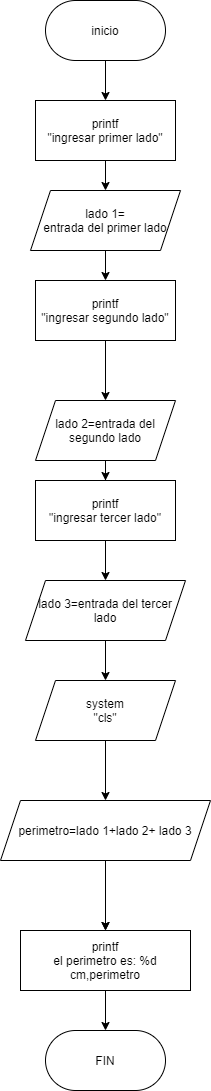

The diagram above was exported from draw.io. Its source (the exported page's mxGraphModel, read from the mxfile embedded in the PNG):
<mxGraphModel dx="1185" dy="708" grid="1" gridSize="10" guides="1" tooltips="1" connect="1" arrows="1" fold="1" page="1" pageScale="1" pageWidth="827" pageHeight="1169" math="0" shadow="0">
  <root>
    <mxCell id="0" />
    <mxCell id="1" parent="0" />
    <mxCell id="o_i3FRK09q7Tsu1-FOEJ-9" value="" style="edgeStyle=orthogonalEdgeStyle;rounded=0;orthogonalLoop=1;jettySize=auto;html=1;" edge="1" parent="1" source="o_i3FRK09q7Tsu1-FOEJ-1" target="o_i3FRK09q7Tsu1-FOEJ-2">
      <mxGeometry relative="1" as="geometry" />
    </mxCell>
    <mxCell id="o_i3FRK09q7Tsu1-FOEJ-1" value="inicio" style="rounded=1;whiteSpace=wrap;html=1;arcSize=50;" vertex="1" parent="1">
      <mxGeometry x="310" y="60" width="120" height="60" as="geometry" />
    </mxCell>
    <mxCell id="o_i3FRK09q7Tsu1-FOEJ-10" value="" style="edgeStyle=orthogonalEdgeStyle;rounded=0;orthogonalLoop=1;jettySize=auto;html=1;" edge="1" parent="1" source="o_i3FRK09q7Tsu1-FOEJ-2" target="o_i3FRK09q7Tsu1-FOEJ-3">
      <mxGeometry relative="1" as="geometry" />
    </mxCell>
    <mxCell id="o_i3FRK09q7Tsu1-FOEJ-2" value="printf&lt;br&gt;&quot;ingresar primer lado&quot;" style="rounded=0;whiteSpace=wrap;html=1;" vertex="1" parent="1">
      <mxGeometry x="300" y="160" width="140" height="60" as="geometry" />
    </mxCell>
    <mxCell id="o_i3FRK09q7Tsu1-FOEJ-11" value="" style="edgeStyle=orthogonalEdgeStyle;rounded=0;orthogonalLoop=1;jettySize=auto;html=1;" edge="1" parent="1" source="o_i3FRK09q7Tsu1-FOEJ-3" target="o_i3FRK09q7Tsu1-FOEJ-4">
      <mxGeometry relative="1" as="geometry" />
    </mxCell>
    <mxCell id="o_i3FRK09q7Tsu1-FOEJ-3" value="lado 1=&lt;br&gt;entrada del primer lado" style="shape=parallelogram;perimeter=parallelogramPerimeter;whiteSpace=wrap;html=1;fixedSize=1;" vertex="1" parent="1">
      <mxGeometry x="295" y="250" width="150" height="60" as="geometry" />
    </mxCell>
    <mxCell id="o_i3FRK09q7Tsu1-FOEJ-12" value="" style="edgeStyle=orthogonalEdgeStyle;rounded=0;orthogonalLoop=1;jettySize=auto;html=1;" edge="1" parent="1" source="o_i3FRK09q7Tsu1-FOEJ-4" target="o_i3FRK09q7Tsu1-FOEJ-6">
      <mxGeometry relative="1" as="geometry" />
    </mxCell>
    <mxCell id="o_i3FRK09q7Tsu1-FOEJ-4" value="printf&lt;br&gt;&quot;ingresar segundo lado&quot;" style="rounded=0;whiteSpace=wrap;html=1;" vertex="1" parent="1">
      <mxGeometry x="300" y="340" width="140" height="60" as="geometry" />
    </mxCell>
    <mxCell id="o_i3FRK09q7Tsu1-FOEJ-27" value="" style="edgeStyle=orthogonalEdgeStyle;rounded=0;orthogonalLoop=1;jettySize=auto;html=1;" edge="1" parent="1" source="o_i3FRK09q7Tsu1-FOEJ-6" target="o_i3FRK09q7Tsu1-FOEJ-21">
      <mxGeometry relative="1" as="geometry" />
    </mxCell>
    <mxCell id="o_i3FRK09q7Tsu1-FOEJ-6" value="lado 2=entrada del segundo lado" style="shape=parallelogram;perimeter=parallelogramPerimeter;whiteSpace=wrap;html=1;fixedSize=1;" vertex="1" parent="1">
      <mxGeometry x="300" y="460" width="140" height="60" as="geometry" />
    </mxCell>
    <mxCell id="o_i3FRK09q7Tsu1-FOEJ-8" value="FIN" style="rounded=1;whiteSpace=wrap;html=1;arcSize=50;" vertex="1" parent="1">
      <mxGeometry x="310" y="1090" width="120" height="60" as="geometry" />
    </mxCell>
    <mxCell id="o_i3FRK09q7Tsu1-FOEJ-31" style="edgeStyle=orthogonalEdgeStyle;rounded=0;orthogonalLoop=1;jettySize=auto;html=1;exitX=0.5;exitY=1;exitDx=0;exitDy=0;" edge="1" parent="1" source="o_i3FRK09q7Tsu1-FOEJ-18" target="o_i3FRK09q7Tsu1-FOEJ-23">
      <mxGeometry relative="1" as="geometry" />
    </mxCell>
    <mxCell id="o_i3FRK09q7Tsu1-FOEJ-18" value="system&lt;br&gt;&quot;cls&quot;" style="shape=parallelogram;perimeter=parallelogramPerimeter;whiteSpace=wrap;html=1;fixedSize=1;" vertex="1" parent="1">
      <mxGeometry x="300" y="740" width="140" height="60" as="geometry" />
    </mxCell>
    <mxCell id="o_i3FRK09q7Tsu1-FOEJ-28" value="" style="edgeStyle=orthogonalEdgeStyle;rounded=0;orthogonalLoop=1;jettySize=auto;html=1;" edge="1" parent="1" source="o_i3FRK09q7Tsu1-FOEJ-21" target="o_i3FRK09q7Tsu1-FOEJ-22">
      <mxGeometry relative="1" as="geometry" />
    </mxCell>
    <mxCell id="o_i3FRK09q7Tsu1-FOEJ-21" value="printf&lt;br&gt;&quot;ingresar tercer lado&quot;" style="rounded=0;whiteSpace=wrap;html=1;" vertex="1" parent="1">
      <mxGeometry x="300" y="540" width="140" height="60" as="geometry" />
    </mxCell>
    <mxCell id="o_i3FRK09q7Tsu1-FOEJ-29" value="" style="edgeStyle=orthogonalEdgeStyle;rounded=0;orthogonalLoop=1;jettySize=auto;html=1;" edge="1" parent="1" source="o_i3FRK09q7Tsu1-FOEJ-22" target="o_i3FRK09q7Tsu1-FOEJ-18">
      <mxGeometry relative="1" as="geometry" />
    </mxCell>
    <mxCell id="o_i3FRK09q7Tsu1-FOEJ-22" value="lado 3=entrada del tercer lado" style="shape=parallelogram;perimeter=parallelogramPerimeter;whiteSpace=wrap;html=1;fixedSize=1;" vertex="1" parent="1">
      <mxGeometry x="290" y="640" width="160" height="60" as="geometry" />
    </mxCell>
    <mxCell id="o_i3FRK09q7Tsu1-FOEJ-33" style="edgeStyle=orthogonalEdgeStyle;rounded=0;orthogonalLoop=1;jettySize=auto;html=1;exitX=0.5;exitY=1;exitDx=0;exitDy=0;entryX=0.5;entryY=0;entryDx=0;entryDy=0;" edge="1" parent="1" source="o_i3FRK09q7Tsu1-FOEJ-23" target="o_i3FRK09q7Tsu1-FOEJ-26">
      <mxGeometry relative="1" as="geometry">
        <mxPoint x="370" y="900" as="targetPoint" />
      </mxGeometry>
    </mxCell>
    <mxCell id="o_i3FRK09q7Tsu1-FOEJ-23" value="perimetro=lado 1+lado 2+ lado 3" style="shape=parallelogram;perimeter=parallelogramPerimeter;whiteSpace=wrap;html=1;fixedSize=1;" vertex="1" parent="1">
      <mxGeometry x="265" y="860" width="210" height="60" as="geometry" />
    </mxCell>
    <mxCell id="o_i3FRK09q7Tsu1-FOEJ-34" style="edgeStyle=orthogonalEdgeStyle;rounded=0;orthogonalLoop=1;jettySize=auto;html=1;exitX=0.5;exitY=1;exitDx=0;exitDy=0;entryX=0.5;entryY=0;entryDx=0;entryDy=0;" edge="1" parent="1" target="o_i3FRK09q7Tsu1-FOEJ-26">
      <mxGeometry relative="1" as="geometry">
        <mxPoint x="370" y="960" as="sourcePoint" />
      </mxGeometry>
    </mxCell>
    <mxCell id="o_i3FRK09q7Tsu1-FOEJ-35" style="edgeStyle=orthogonalEdgeStyle;rounded=0;orthogonalLoop=1;jettySize=auto;html=1;exitX=0.5;exitY=1;exitDx=0;exitDy=0;entryX=0.5;entryY=0;entryDx=0;entryDy=0;" edge="1" parent="1" source="o_i3FRK09q7Tsu1-FOEJ-26" target="o_i3FRK09q7Tsu1-FOEJ-8">
      <mxGeometry relative="1" as="geometry" />
    </mxCell>
    <mxCell id="o_i3FRK09q7Tsu1-FOEJ-26" value="printf&lt;br&gt;el perimetro es: %d cm,perimetro" style="rounded=0;whiteSpace=wrap;html=1;" vertex="1" parent="1">
      <mxGeometry x="285" y="990" width="170" height="60" as="geometry" />
    </mxCell>
  </root>
</mxGraphModel>